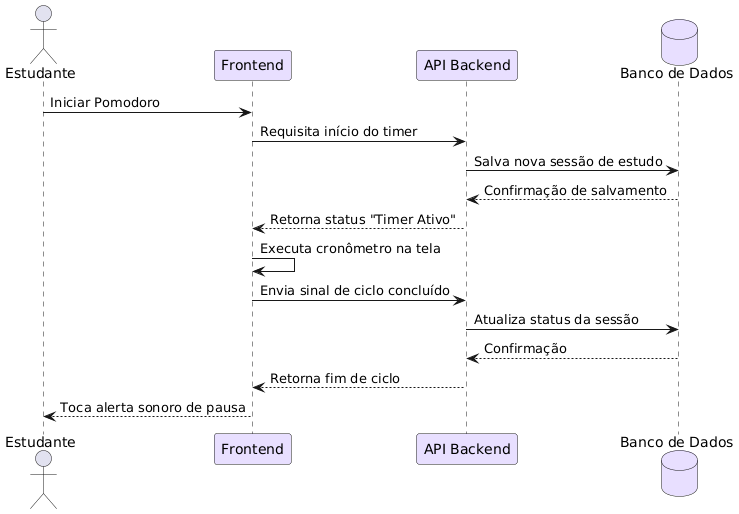

The diagram above was rendered by PlantUML. Its source (embedded in the PNG):
@startuml
actor Estudante
participant "Frontend" as Front #E8DFFF
participant "API Backend" as Back #E8DFFF
database "Banco de Dados" as DB #E8DFFF

Estudante -> Front : Iniciar Pomodoro
Front -> Back : Requisita início do timer
Back -> DB : Salva nova sessão de estudo
DB --> Back : Confirmação de salvamento
Back --> Front : Retorna status "Timer Ativo"
Front -> Front : Executa cronômetro na tela

Front -> Back : Envia sinal de ciclo concluído
Back -> DB : Atualiza status da sessão
DB --> Back : Confirmação
Back --> Front : Retorna fim de ciclo
Front --> Estudante : Toca alerta sonoro de pausa
@enduml